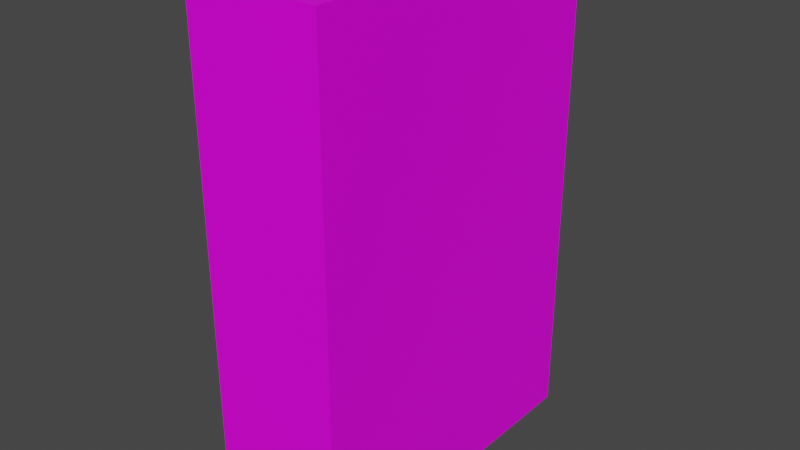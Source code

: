 # Source: FoodPackage01.blend  (saved by Blender 4.2.66; exported with 4.5.12 LTS)
import bpy
from mathutils import Matrix  # noqa: F401  (used for matrix-valued properties, if any)

bpy.ops.wm.read_factory_settings(use_empty=True)
scene = bpy.context.scene
scene.name = 'Scene'

# ---- collections
col_collection = bpy.data.collections.new('Collection'); scene.collection.children.link(col_collection)

# ---- images (referenced by path relative to the original .blend; pixels are not part of the script)
import os
ASSET_DIR = os.environ.get("B2B_ASSET_DIR", "")  # directory of the original .blend (textures are referenced by path, not embedded)
HERE = os.path.dirname(os.path.abspath(__file__))  # packed textures are extracted next to this script under _unpacked/

def load_image(name, relpath, width, height, colorspace="sRGB"):
    """Load a texture the original file referenced (path relative to the .blend, or extracted next to this script)."""
    p = next((c for c in (os.path.join(HERE, relpath), os.path.join(ASSET_DIR, relpath)) if relpath and os.path.exists(c)), "")
    if p:
        img = bpy.data.images.load(p, check_existing=True)
        img.name = name
    else:  # same state as the original file: an image datablock whose file is absent (Cycles renders it pink)
        img = bpy.data.images.new(name, width, height)
        img.source = "FILE"
        img.filepath = "//" + (relpath or name)
    img.colorspace_settings.name = colorspace
    return img
img_foodpackage01_a_png = load_image('FoodPackage01_a.png', 'FoodPackage01_a.png', 1024, 1024, 'sRGB')

# ---- materials (node trees are filled in below, after node groups)
mat_primary = bpy.data.materials.new('Primary')
mat_primary.alpha_threshold = 0.0
mat_primary.use_transparent_shadow = False
mat_primary.roughness = 0.5
mat_primary.line_color = (0.0, 0.0, 0.0, 1.0)

# ---- material node trees
mat_primary.use_nodes = True; mat_primary.node_tree.nodes.clear()
_N = mat_primary.node_tree.nodes; _L = mat_primary.node_tree.links
n0 = _N.new('ShaderNodeOutputMaterial'); n0.name = 'Material Output'; n0.location = (300, 300)
n1 = _N.new('ShaderNodeBsdfPrincipled'); n1.name = 'Principled BSDF'; n1.location = (10, 300)
n1.distribution = 'GGX'
n1.subsurface_method = 'RANDOM_WALK_SKIN'
n1.inputs[3].default_value = 1.45
n1.inputs[13].default_value = 0.25
n1.inputs[27].default_value = (0.0, 0.0, 0.0, 1.0)
n1.inputs[28].default_value = 1.0
n2 = _N.new('ShaderNodeTexImage'); n2.name = 'Image Texture'; n2.location = (-280, 280)
n2.image = img_foodpackage01_a_png
n2.interpolation = 'Closest'
_L.new(n1.outputs[0], n0.inputs[0])
_L.new(n2.outputs[0], n1.inputs[0])
n0.is_active_output = True

# ---- world
world_world = bpy.data.worlds.new('World'); scene.world = world_world
world_world.use_nodes = True; world_world.node_tree.nodes.clear()
_N = world_world.node_tree.nodes; _L = world_world.node_tree.links
n0 = _N.new('ShaderNodeOutputWorld'); n0.name = 'World Output'; n0.location = (300, 300)
n1 = _N.new('ShaderNodeBackground'); n1.name = 'Background'; n1.location = (10, 300)
n1.inputs[0].default_value = (0.05088, 0.05088, 0.05088, 1.0)
_L.new(n1.outputs[0], n0.inputs[0])
n0.is_active_output = True
world_world.color = (0.05088, 0.05088, 0.05088)
world_world.use_sun_shadow = False
world_world.sun_shadow_jitter_overblur = 0.0

# ---- meshes
me_cube = bpy.data.meshes.new('Cube')
me_cube.from_pydata([(0.075, 0.1875, 0.5625), (0.075, 0.1875, 0.0), (0.075, -0.1875, 0.5625), (0.075, -0.1875, 0.0), (-0.075, 0.1875, 0.5625), (-0.075, 0.1875, 0.0), (-0.075, -0.1875, 0.5625), (-0.075, -0.1875, 0.0)], [], [(0, 4, 6, 2), (3, 2, 6, 7), (7, 6, 4, 5), (5, 1, 3, 7), (1, 0, 2, 3), (5, 4, 0, 1)])
_uv = me_cube.uv_layers.new(name='UVMap')
_uv.uv.foreach_set('vector', [0.7344, 0.08333, 1.0, 0.08333, 1.0, 1.0, 0.7344, 1.0, 0.7188, 0.0, 0.7188, 1.0, 0.5156, 1.0, 0.5156, 0.0, 0.0, 0.0, 0.0, 1.0, 0.5156, 1.0, 0.5156, 0.0, 0.7344, 0.08333, 1.0, 0.08333, 1.0, 1.0, 0.7344, 1.0, 0.0, 0.0, 0.0, 1.0, 0.5156, 1.0, 0.5156, 0.0, 0.7188, 0.0, 0.7188, 1.0, 0.5156, 1.0, 0.5156, 0.0])
me_cube.materials.append(mat_primary)
me_cube.use_mirror_vertex_groups = False
me_cube.update()

# ---- objects
ob_foodpackage01 = bpy.data.objects.new('FoodPackage01', me_cube)

# ---- transforms, parenting, visibility, modifiers, constraints
ob_foodpackage01.location = (0.0, 0.0, 0.0)
ob_foodpackage01.lock_rotations_4d = False
ob_foodpackage01.empty_display_type = 'ARROWS'
ob_foodpackage01.lineart.crease_threshold = 0.0

# ---- collection membership
col_collection.objects.link(ob_foodpackage01)

# ---- scene / render settings (as saved in the file)
scene.frame_start = 1; scene.frame_end = 250; scene.frame_set(1)
scene.render.engine = 'BLENDER_EEVEE_NEXT'
scene.cycles.sampling_pattern = 'TABULATED_SOBOL'
scene.view_settings.view_transform = 'Filmic'
bpy.context.view_layer.update()

# ---- added for rendering (the .blend has no active camera and no usable light): camera, sun
cam_auto = bpy.data.cameras.new('AutoCamera')
cam_auto.lens = 50.0
cam_auto.sensor_width = 36.0
cam_auto.clip_end = 1000.0
ob_auto_camera = bpy.data.objects.new('AutoCamera', cam_auto)
scene.collection.objects.link(ob_auto_camera)
ob_auto_camera.location = (0.640701, -0.768842, 0.793811)
ob_auto_camera.rotation_euler = (1.09748, -7.21219e-08, 0.694738)
scene.camera = ob_auto_camera
light_auto_sun = bpy.data.lights.new('AutoSun', 'SUN')
light_auto_sun.energy = 3.0
light_auto_sun.angle = 0.0523599
ob_auto_sun = bpy.data.objects.new('AutoSun', light_auto_sun)
scene.collection.objects.link(ob_auto_sun)
ob_auto_sun.rotation_euler = (0.872665, 0.174533, 0.523599)
bpy.context.view_layer.update()

